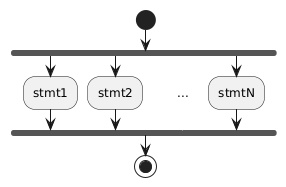

The diagram above was rendered by PlantUML. Its source (embedded in the PNG):
@startuml
<style>
    activityDiagram {
        .blank {
            LineColor #ffffff
            BackgroundColor #ffffff
        }
    }
</style>
start
fork
    :stmt1;
fork again
    :stmt2;
fork again
    -[#white]->
    :...; <<blank>>
    -[#white]->
fork again
    :stmtN;
end fork
stop
@enduml